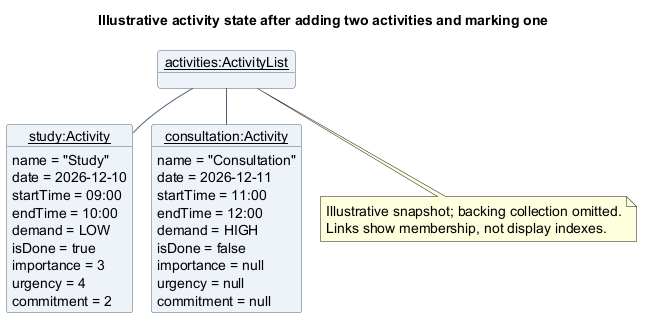

The diagram above was rendered by PlantUML. Its source (embedded in the PNG):
@startuml
!pragma layout smetana
title Illustrative activity state after adding two activities and marking one
skinparam backgroundColor white
skinparam shadowing false
skinparam defaultFontName SansSerif
skinparam defaultFontSize 14
skinparam objectBackgroundColor #EDF3F8
skinparam objectBorderColor #526477
skinparam ArrowColor #526477
object "<u>activities:ActivityList</u>" as Activities
object "<u>study:Activity</u>" as Study {
  name = "Study"
  date = 2026-12-10
  startTime = 09:00
  endTime = 10:00
  demand = LOW
  isDone = true
  importance = 3
  urgency = 4
  commitment = 2
}
object "<u>consultation:Activity</u>" as Consultation {
  name = "Consultation"
  date = 2026-12-11
  startTime = 11:00
  endTime = 12:00
  demand = HIGH
  isDone = false
  importance = null
  urgency = null
  commitment = null
}
Activities -- Study
Activities -- Consultation
note bottom of Activities
  Illustrative snapshot; backing collection omitted.
  Links show membership, not display indexes.
end note
@enduml